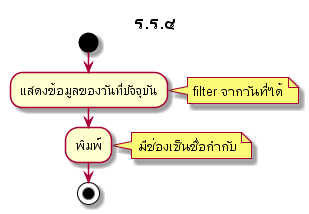

The diagram above was rendered by PlantUML. Its source (embedded in the PNG):
@startuml
start

title ร.ร.๔

:แสดงข้อมูลของวันที่ปัจจุบัน;
note right
filter จากวันที่ได้
end note

:พิมพ์;
title ร.ร.๔
note right
มีช่องเซ็นชื่อกำกับ
end note

stop
@enduml